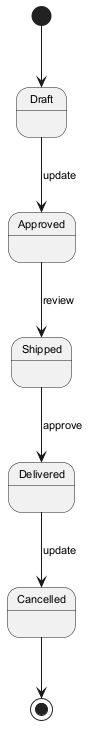

The diagram above was rendered by PlantUML. Its source (embedded in the PNG):
@startuml
skinparam monochrome true
skinparam defaultFontSize 11
[*] --> Draft
Draft --> Approved : update
Approved --> Shipped : review
Shipped --> Delivered : approve
Delivered --> Cancelled : update
Cancelled --> [*]
@enduml